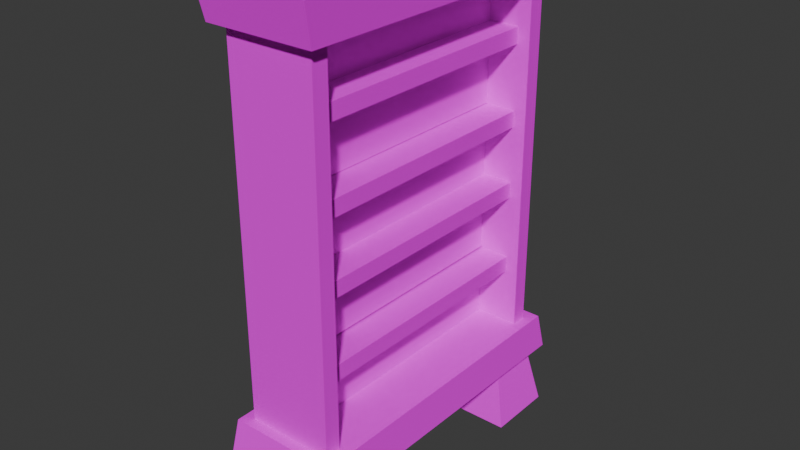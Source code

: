 # Source: bookshelf.blend  (saved by Blender 5.1.30; exported with 4.5.12 LTS)
import bpy
from mathutils import Matrix  # noqa: F401  (used for matrix-valued properties, if any)

bpy.ops.wm.read_factory_settings(use_empty=True)
scene = bpy.context.scene
scene.name = 'Scene'

# ---- collections
col_collection = bpy.data.collections.new('Collection'); scene.collection.children.link(col_collection)

# ---- images (referenced by path relative to the original .blend; pixels are not part of the script)
import os
ASSET_DIR = os.environ.get("B2B_ASSET_DIR", "")  # directory of the original .blend (textures are referenced by path, not embedded)
HERE = os.path.dirname(os.path.abspath(__file__))  # packed textures are extracted next to this script under _unpacked/

def load_image(name, relpath, width, height, colorspace="sRGB"):
    """Load a texture the original file referenced (path relative to the .blend, or extracted next to this script)."""
    p = next((c for c in (os.path.join(HERE, relpath), os.path.join(ASSET_DIR, relpath)) if relpath and os.path.exists(c)), "")
    if p:
        img = bpy.data.images.load(p, check_existing=True)
        img.name = name
    else:  # same state as the original file: an image datablock whose file is absent (Cycles renders it pink)
        img = bpy.data.images.new(name, width, height)
        img.source = "FILE"
        img.filepath = "//" + (relpath or name)
    img.colorspace_settings.name = colorspace
    return img
img_bark_01_color_1k_png = load_image('bark_01_color_1k.png', 'bark_01_color_1k.png', 1024, 1024, 'sRGB')
img_bookshelf_jpg = load_image('bookshelf.jpg', 'bookshelf.jpg', 1024, 1024, 'sRGB')
img_bookshelf_jpg_001 = load_image('bookshelf.jpg.001', 'bookshelf.jpg', 1024, 1024, 'sRGB')
img_bookshelf_jpg_002 = load_image('bookshelf.jpg.002', 'bookshelf.jpg', 1024, 1024, 'sRGB')
img_bookshelf_jpg_003 = load_image('bookshelf.jpg.003', 'bookshelf.jpg', 1024, 1024, 'sRGB')
img_bookshelf_jpg_004 = load_image('bookshelf.jpg.004', 'bookshelf.jpg', 1024, 1024, 'sRGB')

# ---- materials (node trees are filled in below, after node groups)
mat_material_001 = bpy.data.materials.new('Material.001')
mat_material_002 = bpy.data.materials.new('Material.002')
mat_material_003 = bpy.data.materials.new('Material.003')
mat_material_004 = bpy.data.materials.new('Material.004')
mat_material_005 = bpy.data.materials.new('Material.005')
mat_material_006 = bpy.data.materials.new('Material.006')

# ---- material node trees
mat_material_001.use_nodes = True; mat_material_001.node_tree.nodes.clear()
_N = mat_material_001.node_tree.nodes; _L = mat_material_001.node_tree.links
n0 = _N.new('ShaderNodeBsdfPrincipled'); n0.name = 'Principled BSDF'; n0.location = (-200, 100)
n0.inputs[2].default_value = 1.0
n0.inputs[3].default_value = 1.0
n1 = _N.new('ShaderNodeOutputMaterial'); n1.name = 'Material Output'; n1.location = (200, 100)
n2 = _N.new('ShaderNodeTexImage'); n2.name = 'Image Texture'; n2.location = (-490, 80)
n2.image = img_bark_01_color_1k_png
_L.new(n0.outputs[0], n1.inputs[0])
_L.new(n2.outputs[0], n0.inputs[0])
n1.is_active_output = True
mat_material_002.use_nodes = True; mat_material_002.node_tree.nodes.clear()
_N = mat_material_002.node_tree.nodes; _L = mat_material_002.node_tree.links
n0 = _N.new('ShaderNodeBsdfPrincipled'); n0.name = 'Principled BSDF'; n0.location = (-200, 100)
n0.inputs[2].default_value = 1.0
n0.inputs[3].default_value = 1.0
n1 = _N.new('ShaderNodeOutputMaterial'); n1.name = 'Material Output'; n1.location = (200, 100)
n2 = _N.new('ShaderNodeTexImage'); n2.name = 'Image Texture'; n2.location = (-490, 80)
n2.image = img_bookshelf_jpg
_L.new(n0.outputs[0], n1.inputs[0])
_L.new(n2.outputs[0], n0.inputs[0])
n1.is_active_output = True
mat_material_003.use_nodes = True; mat_material_003.node_tree.nodes.clear()
_N = mat_material_003.node_tree.nodes; _L = mat_material_003.node_tree.links
n0 = _N.new('ShaderNodeBsdfPrincipled'); n0.name = 'Principled BSDF'; n0.location = (-200, 100)
n0.inputs[2].default_value = 1.0
n0.inputs[3].default_value = 1.1
n1 = _N.new('ShaderNodeOutputMaterial'); n1.name = 'Material Output'; n1.location = (200, 100)
n2 = _N.new('ShaderNodeTexImage'); n2.name = 'Image Texture'; n2.location = (-490, 80)
n2.image = img_bookshelf_jpg_001
_L.new(n0.outputs[0], n1.inputs[0])
_L.new(n2.outputs[0], n0.inputs[0])
n1.is_active_output = True
mat_material_004.use_nodes = True; mat_material_004.node_tree.nodes.clear()
_N = mat_material_004.node_tree.nodes; _L = mat_material_004.node_tree.links
n0 = _N.new('ShaderNodeBsdfPrincipled'); n0.name = 'Principled BSDF'; n0.location = (-200, 100)
n0.inputs[2].default_value = 1.0
n0.inputs[3].default_value = 1.0
n1 = _N.new('ShaderNodeOutputMaterial'); n1.name = 'Material Output'; n1.location = (200, 100)
n2 = _N.new('ShaderNodeTexImage'); n2.name = 'Image Texture'; n2.location = (-490, 80)
n2.image = img_bookshelf_jpg_002
_L.new(n0.outputs[0], n1.inputs[0])
_L.new(n2.outputs[0], n0.inputs[0])
n1.is_active_output = True
mat_material_005.use_nodes = True; mat_material_005.node_tree.nodes.clear()
_N = mat_material_005.node_tree.nodes; _L = mat_material_005.node_tree.links
n0 = _N.new('ShaderNodeBsdfPrincipled'); n0.name = 'Principled BSDF'; n0.location = (-200, 100)
n0.inputs[2].default_value = 1.0
n0.inputs[3].default_value = 1.0
n1 = _N.new('ShaderNodeOutputMaterial'); n1.name = 'Material Output'; n1.location = (200, 100)
n2 = _N.new('ShaderNodeTexImage'); n2.name = 'Image Texture'; n2.location = (-490, 80)
n2.image = img_bookshelf_jpg_003
_L.new(n0.outputs[0], n1.inputs[0])
_L.new(n2.outputs[0], n0.inputs[0])
n1.is_active_output = True
mat_material_006.use_nodes = True; mat_material_006.node_tree.nodes.clear()
_N = mat_material_006.node_tree.nodes; _L = mat_material_006.node_tree.links
n0 = _N.new('ShaderNodeBsdfPrincipled'); n0.name = 'Principled BSDF'; n0.location = (-200, 100)
n0.inputs[2].default_value = 1.0
n0.inputs[3].default_value = 1.0
n1 = _N.new('ShaderNodeOutputMaterial'); n1.name = 'Material Output'; n1.location = (200, 100)
n2 = _N.new('ShaderNodeTexImage'); n2.name = 'Image Texture'; n2.location = (-490, 80)
n2.image = img_bookshelf_jpg_004
_L.new(n0.outputs[0], n1.inputs[0])
_L.new(n2.outputs[0], n0.inputs[0])
n1.is_active_output = True

# ---- world
world_world = bpy.data.worlds.new('World'); scene.world = world_world
world_world.use_nodes = True; world_world.node_tree.nodes.clear()
_N = world_world.node_tree.nodes; _L = world_world.node_tree.links
n0 = _N.new('ShaderNodeOutputWorld'); n0.name = 'World Output'; n0.location = (200, 100)
n1 = _N.new('ShaderNodeBackground'); n1.name = 'Background'; n1.location = (-200, 100)
n1.inputs[0].default_value = (0.05088, 0.05088, 0.05088, 1.0)
_L.new(n1.outputs[0], n0.inputs[0])
n0.is_active_output = True
world_world.color = (0.05088, 0.05088, 0.05088)
world_world.sun_shadow_jitter_overblur = 0.0

# ---- meshes
me_cube_001 = bpy.data.meshes.new('Cube.001')
me_cube_001.from_pydata([(-0.9792, -0.9791, -0.8254), (-0.9318, -0.9319, 1.133), (-0.9792, 0.9791, -0.8254), (-0.9318, 0.9317, 1.133), (0.979, -0.9791, -0.8254), (0.9318, -0.9319, 1.133), (0.979, 0.9791, -0.8254), (0.9318, 0.9317, 1.133), (-0.9792, -0.9103, -0.8254), (-0.9318, -0.8665, 1.133), (0.979, -0.9103, -0.8254), (0.9318, -0.8665, 1.133), (-0.9318, 0.8625, 1.133), (0.979, 0.9063, -0.8254), (-0.9792, 0.9063, -0.8254), (0.9318, 0.8625, 1.133), (-0.9792, -0.6079, -0.8254), (0.9318, -0.5787, 1.133), (-0.9318, -0.5787, 1.133), (0.979, -0.6079, -0.8254), (-0.9318, 0.565, 1.133), (0.979, 0.5937, -0.8254), (-0.9792, 0.5937, -0.8254), (0.9318, 0.565, 1.133), (0.7322, 0.9791, -0.8254), (0.6969, 0.9317, 1.133), (0.7322, -0.9791, -0.8254), (0.6969, -0.9319, 1.133), (0.7351, -0.9139, -0.8331), (0.7354, 0.9103, -0.834), (0.7365, -0.6115, -0.837), (0.7365, 0.5973, -0.837), (-0.7201, 0.9791, -0.8254), (-0.6853, -0.9319, 1.133), (-0.723, -0.9139, -0.8331), (-0.7233, 0.9103, -0.834), (-0.7248, -0.6119, -0.8381), (-0.7248, 0.5976, -0.8381), (-0.6853, 0.9317, 1.133), (-0.7201, -0.9791, -0.8254)], [], [(14, 12, 3, 2), (24, 25, 7, 6), (10, 11, 5, 4), (39, 33, 1, 0), (28, 10, 4, 26), (30, 19, 10, 28), (19, 17, 11, 10), (0, 1, 9, 8), (6, 7, 15, 13), (24, 6, 13, 29), (22, 20, 12, 14), (8, 9, 18, 16), (21, 23, 17, 19), (31, 21, 19, 30), (29, 13, 21, 31), (13, 15, 23, 21), (16, 18, 20, 22), (37, 31, 30, 36), (32, 24, 29, 35), (34, 28, 26, 39), (4, 5, 27, 26), (32, 38, 25, 24), (2, 3, 38, 32), (8, 34, 39, 0), (16, 36, 34, 8), (2, 32, 35, 14), (22, 37, 36, 16), (14, 35, 37, 22), (26, 27, 33, 39), (9, 1, 33, 27, 5, 11, 17, 23, 15, 7, 25, 38, 3, 12, 20, 18)])
_uv = me_cube_001.uv_layers.new(name='UVMap')
_uv.uv.foreach_set('vector', [0.9613, 0.203, 0.939, 1.197, 0.9741, 1.197, 0.9982, 0.203, 0.8703, 0.203, 0.8524, 1.197, 0.9716, 1.197, 0.9955, 0.203, 0.03954, 0.203, 0.06179, 1.197, 0.02857, 1.197, 0.004639, 0.203, 0.1334, 0.203, 0.1511, 1.197, 0.02599, 1.197, 0.001969, 0.203, 0.8717, 0.03773, 0.9955, 0.03954, 0.9955, 0.004639, 0.8703, 0.004639, 0.8725, 0.1911, 0.9955, 0.1929, 0.9955, 0.03954, 0.8717, 0.03773, 0.1929, 0.203, 0.2078, 1.197, 0.06179, 1.197, 0.03954, 0.203, 0.004639, 0.203, 0.02857, 1.197, 0.06179, 1.197, 0.03954, 0.203, 0.9982, 0.203, 0.9741, 1.197, 0.939, 1.197, 0.9613, 0.203, 0.8703, 0.9982, 0.9955, 0.9982, 0.9955, 0.9613, 0.8719, 0.9633, 0.8027, 0.203, 0.7881, 1.197, 0.939, 1.197, 0.9613, 0.203, 0.03954, 0.203, 0.06179, 1.197, 0.2078, 1.197, 0.1929, 0.203, 0.8027, 0.203, 0.7881, 1.197, 0.2078, 1.197, 0.1929, 0.203, 0.8725, 0.8045, 0.9955, 0.8027, 0.9955, 0.1929, 0.8725, 0.1911, 0.8719, 0.9633, 0.9955, 0.9613, 0.9955, 0.8027, 0.8725, 0.8045, 0.9613, 0.203, 0.939, 1.197, 0.7881, 1.197, 0.8027, 0.203, 0.1929, 0.203, 0.2078, 1.197, 0.7881, 1.197, 0.8027, 0.203, 0.131, 0.8046, 0.8725, 0.8045, 0.8725, 0.1911, 0.131, 0.191, 0.1334, 0.9982, 0.8703, 0.9982, 0.8719, 0.9633, 0.1318, 0.9633, 0.132, 0.03773, 0.8717, 0.03773, 0.8703, 0.004639, 0.1334, 0.004639, 0.9955, 0.203, 0.9716, 1.197, 0.8524, 1.197, 0.8703, 0.203, 0.1334, 0.203, 0.1511, 1.197, 0.8524, 1.197, 0.8703, 0.203, 0.001969, 0.203, 0.02599, 1.197, 0.1511, 1.197, 0.1334, 0.203, 0.001969, 0.03954, 0.132, 0.03773, 0.1334, 0.004639, 0.001969, 0.004639, 0.001969, 0.1929, 0.131, 0.191, 0.132, 0.03773, 0.001969, 0.03954, 0.001969, 0.9982, 0.1334, 0.9982, 0.1318, 0.9633, 0.001969, 0.9613, 0.001969, 0.8027, 0.131, 0.8046, 0.131, 0.191, 0.001969, 0.1929, 0.001969, 0.9613, 0.1318, 0.9633, 0.131, 0.8046, 0.001969, 0.8027, 0.8703, 0.203, 0.8524, 1.197, 0.1511, 1.197, 0.1334, 0.203, 0.02599, 0.06179, 0.02599, 0.02857, 0.1511, 0.02857, 0.8524, 0.02857, 0.9716, 0.02857, 0.9716, 0.06179, 0.9716, 0.2078, 0.9716, 0.7881, 0.9716, 0.939, 0.9716, 0.9741, 0.8524, 0.9741, 0.1511, 0.9741, 0.02599, 0.9741, 0.02599, 0.939, 0.02599, 0.7881, 0.02599, 0.2078])
me_cube_001.materials.append(mat_material_001)
me_cube_001.update()
me_cube_002 = bpy.data.meshes.new('Cube.002')
me_cube_002.from_pydata([(0.6586, -0.9178, -0.3844), (0.6041, 0.8927, -0.6897), (0.6586, -0.6436, -0.3844), (0.6041, 0.634, -0.6897), (-0.6587, -0.9178, -0.3844), (-0.598, 0.8927, -0.6897), (-0.6587, -0.6436, -0.3844), (-0.598, 0.634, -0.6897), (0.8524, 0.9679, -4.032), (0.851, 0.6172, -4.027), (1.017, -0.5446, -4.097), (1.014, -0.9517, -4.087), (-0.9364, -0.9514, -4.08), (-0.7769, 0.9676, -4.029), (-0.9391, -0.5451, -4.09), (-0.7756, 0.6174, -4.023), (0.8524, 0.9679, -4.032), (0.851, 0.6172, -4.027), (1.017, -0.5446, -4.097), (1.014, -0.9517, -4.087), (-0.9364, -0.9514, -4.08), (-0.7769, 0.9676, -4.029), (-0.9391, -0.5451, -4.09), (-0.7756, 0.6174, -4.023)], [], [(6, 2, 10, 14), (7, 5, 13, 15), (14, 10, 18, 22), (12, 14, 22, 20), (0, 4, 12, 11), (3, 7, 15, 9), (2, 0, 11, 10), (4, 6, 14, 12), (5, 1, 8, 13), (1, 3, 9, 8), (21, 16, 17, 23), (22, 18, 19, 20), (11, 12, 20, 19), (8, 9, 17, 16), (15, 13, 21, 23), (9, 15, 23, 17), (13, 8, 16, 21), (10, 11, 19, 18), (3, 1, 5, 7), (0, 2, 6, 4)])
_uv = me_cube_002.uv_layers.new(name='UVMap')
_uv.uv.foreach_set('vector', [0.3152, 1.205, 0.6701, 1.205, 0.7665, 0.205, 0.2397, 0.2068, 0.6673, 1.123, 0.737, 1.123, 0.7571, 0.2234, 0.6628, 0.2249, 0.2397, 0.3497, 0.7665, 0.3498, 0.7665, 0.3498, 0.2397, 0.3497, 0.2404, 0.2403, 0.2397, 0.3497, 0.2397, 0.3497, 0.2404, 0.2403, 0.6701, 1.205, 0.3152, 1.205, 0.2404, 0.2097, 0.7658, 0.2078, 0.6554, 1.123, 0.3316, 1.123, 0.2838, 0.2249, 0.7219, 0.2239, 0.3232, 1.205, 0.2493, 1.205, 0.2402, 0.2078, 0.3498, 0.205, 0.2493, 1.205, 0.3232, 1.205, 0.3497, 0.2068, 0.2403, 0.2097, 0.3316, 1.123, 0.6554, 1.123, 0.7223, 0.2224, 0.2834, 0.2234, 0.737, 1.123, 0.6673, 1.123, 0.6628, 0.2239, 0.7572, 0.2224, 0.2834, 0.7571, 0.7223, 0.7572, 0.7219, 0.6628, 0.2838, 0.6628, 0.2397, 0.3497, 0.7665, 0.3498, 0.7658, 0.2402, 0.2404, 0.2403, 0.7658, 0.2402, 0.2404, 0.2403, 0.2404, 0.2403, 0.7658, 0.2402, 0.7223, 0.7572, 0.7219, 0.6628, 0.7219, 0.6628, 0.7223, 0.7572, 0.2838, 0.6628, 0.2834, 0.7571, 0.2834, 0.7571, 0.2838, 0.6628, 0.7219, 0.6628, 0.2838, 0.6628, 0.2838, 0.6628, 0.7219, 0.6628, 0.2834, 0.7571, 0.7223, 0.7572, 0.7223, 0.7572, 0.2834, 0.7571, 0.7665, 0.3498, 0.7658, 0.2402, 0.7658, 0.2402, 0.7665, 0.3498, 0.6554, 0.6673, 0.6554, 0.737, 0.3316, 0.737, 0.3316, 0.6673, 0.6701, 0.2493, 0.6701, 0.3232, 0.3152, 0.3232, 0.3152, 0.2493])
me_cube_002.materials.append(mat_material_001)
me_cube_002.update()
me_cube_003 = bpy.data.meshes.new('Cube.003')
me_cube_003.from_pydata([(-1.0, -1.0, -1.0), (-1.0, -1.0, 1.0), (-1.0, 1.0, -1.0), (-1.0, 1.0, 1.0), (1.0, -1.0, -1.0), (1.0, -1.0, 1.0), (1.0, 1.0, -1.0), (1.0, 1.0, 1.0)], [], [(0, 1, 3, 2), (2, 3, 7, 6), (6, 7, 5, 4), (4, 5, 1, 0), (2, 6, 4, 0), (7, 3, 1, 5)])
_uv = me_cube_003.uv_layers.new(name='UVMap')
_uv.uv.foreach_set('vector', [0.0, 0.0, 0.0, 1.0, 1.0, 1.0, 1.0, 0.0, 0.0, 0.0, 0.0, 1.0, 1.0, 1.0, 1.0, 0.0, 1.0, 0.0, 1.0, 1.0, 0.0, 1.0, 0.0, 0.0, 1.0, 0.0, 1.0, 1.0, 0.0, 1.0, 0.0, 0.0, 0.0, 1.0, 1.0, 1.0, 1.0, 0.0, 0.0, 0.0, 1.0, 1.0, 0.0, 1.0, 0.0, 0.0, 1.0, 0.0])
me_cube_003.materials.append(mat_material_001)
me_cube_003.update()
me_cube_004 = bpy.data.meshes.new('Cube.004')
me_cube_004.from_pydata([(-1.0, -1.0, -1.0), (-1.0, -1.0, 1.0), (-1.0, 1.0, -1.0), (-1.0, 1.0, 1.0), (1.0, -1.0, -1.0), (1.0, -1.0, 1.0), (1.0, 1.0, -1.0), (1.0, 1.0, 1.0)], [], [(0, 1, 3, 2), (2, 3, 7, 6), (6, 7, 5, 4), (4, 5, 1, 0), (2, 6, 4, 0), (7, 3, 1, 5)])
_uv = me_cube_004.uv_layers.new(name='UVMap')
_uv.uv.foreach_set('vector', [0.0, 0.0, 0.0, 1.0, 1.0, 1.0, 1.0, 0.0, 0.0, 0.0, 0.0, 1.0, 1.0, 1.0, 1.0, 0.0, 1.0, 0.0, 1.0, 1.0, 0.0, 1.0, 0.0, 0.0, 1.0, 0.0, 1.0, 1.0, 0.0, 1.0, 0.0, 0.0, 0.0, 1.0, 1.0, 1.0, 1.0, 0.0, 0.0, 0.0, 1.0, 1.0, 0.0, 1.0, 0.0, 0.0, 1.0, 0.0])
me_cube_004.materials.append(mat_material_001)
me_cube_004.update()
me_cube_005 = bpy.data.meshes.new('Cube.005')
me_cube_005.from_pydata([(-1.0, -1.0, -1.0), (-1.0, -1.0, 1.0), (-1.0, 1.0, -1.0), (-1.0, 1.0, 1.0), (1.0, -1.0, -1.0), (1.0, -1.0, 1.0), (1.0, 1.0, -1.0), (1.0, 1.0, 1.0)], [], [(0, 1, 3, 2), (2, 3, 7, 6), (6, 7, 5, 4), (4, 5, 1, 0), (2, 6, 4, 0), (7, 3, 1, 5)])
_uv = me_cube_005.uv_layers.new(name='UVMap')
_uv.uv.foreach_set('vector', [0.0, 0.0, 0.0, 1.0, 1.0, 1.0, 1.0, 0.0, 0.0, 0.0, 0.0, 1.0, 1.0, 1.0, 1.0, 0.0, 1.0, 0.0, 1.0, 1.0, 0.0, 1.0, 0.0, 0.0, 1.0, 0.0, 1.0, 1.0, 0.0, 1.0, 0.0, 0.0, 0.0, 1.0, 1.0, 1.0, 1.0, 0.0, 0.0, 0.0, 1.0, 1.0, 0.0, 1.0, 0.0, 0.0, 1.0, 0.0])
me_cube_005.materials.append(mat_material_001)
me_cube_005.update()
me_cube_006 = bpy.data.meshes.new('Cube.006')
me_cube_006.from_pydata([(-1.0, -1.0, -1.0), (-1.0, -1.0, 1.0), (-1.0, 1.0, -1.0), (-1.0, 1.0, 1.0), (1.0, -1.0, -1.0), (1.0, -1.0, 1.0), (1.0, 1.0, -1.0), (1.0, 1.0, 1.0)], [], [(0, 1, 3, 2), (2, 3, 7, 6), (6, 7, 5, 4), (4, 5, 1, 0), (2, 6, 4, 0), (7, 3, 1, 5)])
_uv = me_cube_006.uv_layers.new(name='UVMap')
_uv.uv.foreach_set('vector', [0.0, 0.0, 0.0, 1.0, 1.0, 1.0, 1.0, 0.0, 0.0, 0.0, 0.0, 1.0, 1.0, 1.0, 1.0, 0.0, 1.0, 0.0, 1.0, 1.0, 0.0, 1.0, 0.0, 0.0, 1.0, 0.0, 1.0, 1.0, 0.0, 1.0, 0.0, 0.0, 0.0, 1.0, 1.0, 1.0, 1.0, 0.0, 0.0, 0.0, 1.0, 1.0, 0.0, 1.0, 0.0, 0.0, 1.0, 0.0])
me_cube_006.materials.append(mat_material_001)
me_cube_006.update()
me_cube_007 = bpy.data.meshes.new('Cube.007')
me_cube_007.from_pydata([(-1.0, -1.0, -1.0), (-1.0, -1.0, 1.0), (-1.0, 1.0, -1.0), (-1.0, 1.0, 1.0), (1.0, -1.0, -1.0), (1.0, -1.0, 1.0), (1.0, 1.0, -1.0), (1.0, 1.0, 1.0)], [], [(0, 1, 3, 2), (2, 3, 7, 6), (6, 7, 5, 4), (4, 5, 1, 0), (2, 6, 4, 0), (7, 3, 1, 5)])
_uv = me_cube_007.uv_layers.new(name='UVMap')
_uv.uv.foreach_set('vector', [0.0, 0.0, 0.0, 1.0, 1.0, 1.0, 1.0, 0.0, 0.0, 0.0, 0.0, 1.0, 1.0, 1.0, 1.0, 0.0, 1.0, 0.0, 1.0, 1.0, 0.0, 1.0, 0.0, 0.0, 1.0, 0.0, 1.0, 1.0, 0.0, 1.0, 0.0, 0.0, 0.0, 1.0, 1.0, 1.0, 1.0, 0.0, 0.0, 0.0, 1.0, 1.0, 0.0, 1.0, 0.0, 0.0, 1.0, 0.0])
me_cube_007.materials.append(mat_material_001)
me_cube_007.update()
me_cube_008 = bpy.data.meshes.new('Cube.008')
me_cube_008.from_pydata([(-1.0, -1.0, -1.0), (-1.0, -1.0, 1.0), (-1.0, 1.0, -1.0), (-1.0, 1.0, 1.0), (1.0, -1.0, -1.0), (1.0, -1.0, 1.0), (1.0, 1.0, -1.0), (1.0, 1.0, 1.0)], [], [(0, 1, 3, 2), (2, 3, 7, 6), (6, 7, 5, 4), (4, 5, 1, 0), (2, 6, 4, 0), (7, 3, 1, 5)])
_uv = me_cube_008.uv_layers.new(name='UVMap')
_uv.uv.foreach_set('vector', [0.0, 0.0, 0.0, 1.0, 1.0, 1.0, 1.0, 0.0, 0.0, 0.0, 0.0, 1.0, 1.0, 1.0, 1.0, 0.0, 1.0, 0.0, 1.0, 1.0, 0.0, 1.0, 0.0, 0.0, 1.0, 0.0, 1.0, 1.0, 0.0, 1.0, 0.0, 0.0, 0.0, 1.0, 1.0, 1.0, 1.0, 0.0, 0.0, 0.0, 1.0, 1.0, 0.0, 1.0, 0.0, 0.0, 1.0, 0.0])
me_cube_008.materials.append(mat_material_001)
me_cube_008.update()
me_cube_009 = bpy.data.meshes.new('Cube.009')
me_cube_009.from_pydata([(-0.9792, -0.9791, -0.8254), (-0.9318, -0.9319, 1.133), (-0.9792, 0.9791, -0.8254), (-0.9318, 0.9317, 1.133), (0.979, -0.9791, -0.8254), (0.9318, -0.9319, 1.133), (0.979, 0.9791, -0.8254), (0.9318, 0.9317, 1.133), (-0.9792, -0.9103, -0.8254), (-0.9318, -0.8665, 1.133), (0.979, -0.9103, -0.8254), (0.9318, -0.8665, 1.133), (-0.9318, 0.8625, 1.133), (0.979, 0.9063, -0.8254), (-0.9792, 0.9063, -0.8254), (0.9318, 0.8625, 1.133), (-0.9792, -0.6079, -0.8254), (0.9318, -0.5787, 1.133), (-0.9318, -0.5787, 1.133), (0.979, -0.6079, -0.8254), (-0.9318, 0.565, 1.133), (0.979, 0.5937, -0.8254), (-0.9792, 0.5937, -0.8254), (0.9318, 0.565, 1.133), (0.7322, 0.9791, -0.8254), (0.6969, 0.9317, 1.133), (0.7322, -0.9791, -0.8254), (0.6969, -0.9319, 1.133), (0.7351, -0.9139, -0.8331), (0.7354, 0.9103, -0.834), (0.7365, -0.6115, -0.837), (0.7365, 0.5973, -0.837), (-0.7201, 0.9791, -0.8254), (-0.6853, -0.9319, 1.133), (-0.723, -0.9139, -0.8331), (-0.7233, 0.9103, -0.834), (-0.7248, -0.6119, -0.8381), (-0.7248, 0.5976, -0.8381), (-0.6853, 0.9317, 1.133), (-0.7201, -0.9791, -0.8254)], [], [(14, 12, 3, 2), (24, 25, 7, 6), (10, 11, 5, 4), (39, 33, 1, 0), (28, 10, 4, 26), (30, 19, 10, 28), (19, 17, 11, 10), (0, 1, 9, 8), (6, 7, 15, 13), (24, 6, 13, 29), (22, 20, 12, 14), (8, 9, 18, 16), (21, 23, 17, 19), (31, 21, 19, 30), (29, 13, 21, 31), (13, 15, 23, 21), (16, 18, 20, 22), (37, 31, 30, 36), (32, 24, 29, 35), (34, 28, 26, 39), (4, 5, 27, 26), (32, 38, 25, 24), (2, 3, 38, 32), (8, 34, 39, 0), (16, 36, 34, 8), (2, 32, 35, 14), (22, 37, 36, 16), (14, 35, 37, 22), (26, 27, 33, 39), (9, 1, 33, 27, 5, 11, 17, 23, 15, 7, 25, 38, 3, 12, 20, 18), (28, 34, 36, 30), (31, 37, 35, 29)])
_uv = me_cube_009.uv_layers.new(name='UVMap')
_uv.uv.foreach_set('vector', [0.9613, 0.2219, 0.9391, 1.215, 0.9742, 1.215, 0.9982, 0.2219, 0.8702, 0.2219, 0.8523, 1.215, 0.9715, 1.215, 0.9954, 0.2219, 0.0396, 0.2219, 0.06184, 1.215, 0.02862, 1.215, 0.004692, 0.2219, 0.1333, 0.2219, 0.151, 1.215, 0.02588, 1.215, 0.001857, 0.2219, 0.8716, 0.03778, 0.9954, 0.0396, 0.9954, 0.004692, 0.8702, 0.004692, 0.8724, 0.1912, 0.9954, 0.193, 0.9954, 0.0396, 0.8716, 0.03778, 0.193, 0.2219, 0.2078, 1.215, 0.06184, 1.215, 0.0396, 0.2219, 0.004692, 0.2219, 0.02862, 1.215, 0.06184, 1.215, 0.0396, 0.2219, 0.9982, 0.2219, 0.9742, 1.215, 0.9391, 1.215, 0.9613, 0.2219, 0.8702, 0.9982, 0.9954, 0.9982, 0.9954, 0.9613, 0.8718, 0.9634, 0.8027, 0.2219, 0.7881, 1.215, 0.9391, 1.215, 0.9613, 0.2219, 0.0396, 0.2219, 0.06184, 1.215, 0.2078, 1.215, 0.193, 0.2219, 0.8027, 0.2219, 0.7881, 1.215, 0.2078, 1.215, 0.193, 0.2219, 0.8724, 0.8045, 0.9954, 0.8027, 0.9954, 0.193, 0.8724, 0.1912, 0.8718, 0.9634, 0.9954, 0.9613, 0.9954, 0.8027, 0.8724, 0.8045, 0.9613, 0.2219, 0.9391, 1.215, 0.7881, 1.215, 0.8027, 0.2219, 0.193, 0.2219, 0.2078, 1.215, 0.7881, 1.215, 0.8027, 0.2219, 0.1309, 0.8047, 0.8724, 0.8045, 0.8724, 0.1912, 0.1309, 0.191, 0.1333, 0.9982, 0.8702, 0.9982, 0.8718, 0.9634, 0.1317, 0.9634, 0.1319, 0.03778, 0.8716, 0.03778, 0.8702, 0.004692, 0.1333, 0.004692, 0.9954, 0.2219, 0.9715, 1.215, 0.8523, 1.215, 0.8702, 0.2219, 0.1333, 0.2219, 0.151, 1.215, 0.8523, 1.215, 0.8702, 0.2219, 0.001857, 0.2219, 0.02588, 1.215, 0.151, 1.215, 0.1333, 0.2219, 0.001857, 0.0396, 0.1319, 0.03778, 0.1333, 0.004692, 0.001857, 0.004692, 0.001857, 0.193, 0.1309, 0.191, 0.1319, 0.03778, 0.001857, 0.0396, 0.001857, 0.9982, 0.1333, 0.9982, 0.1317, 0.9634, 0.001857, 0.9613, 0.001857, 0.8027, 0.1309, 0.8047, 0.1309, 0.191, 0.001857, 0.193, 0.001857, 0.9613, 0.1317, 0.9634, 0.1309, 0.8047, 0.001857, 0.8027, 0.8702, 0.2219, 0.8523, 1.215, 0.151, 1.215, 0.1333, 0.2219, 0.02588, 0.06184, 0.02588, 0.02862, 0.151, 0.02862, 0.8523, 0.02862, 0.9715, 0.02862, 0.9715, 0.06184, 0.9715, 0.2078, 0.9715, 0.7881, 0.9715, 0.9391, 0.9715, 0.9742, 0.8523, 0.9742, 0.151, 0.9742, 0.02588, 0.9742, 0.02588, 0.9391, 0.02588, 0.7881, 0.02588, 0.2078, 0.8716, 0.03778, 0.1319, 0.03778, 0.1309, 0.191, 0.8724, 0.1912, 0.8724, 0.8045, 0.1309, 0.8047, 0.1317, 0.9634, 0.8718, 0.9634])
me_cube_009.materials.append(mat_material_001)
me_cube_009.update()
me_plane = bpy.data.meshes.new('Plane')
me_plane.from_pydata([(-1.0, -1.0, 0.0), (1.0, -1.0, 0.0), (-1.0, 1.0, 0.0), (1.0, 1.0, 0.0)], [], [(0, 1, 3, 2)])
_uv = me_plane.uv_layers.new(name='UVMap')
_uv.uv.foreach_set('vector', [0.5317, -0.002584, 0.5344, 0.9974, 0.002026, 1.003, -0.0007329, 0.002597])
me_plane.materials.append(mat_material_002)
me_plane.update()
me_plane_001 = bpy.data.meshes.new('Plane.001')
me_plane_001.from_pydata([(-1.0, -1.0, 0.0), (1.0, -1.0, 0.0), (-1.0, 1.0, 0.0), (1.0, 1.0, 0.0)], [], [(0, 1, 3, 2)])
_uv = me_plane_001.uv_layers.new(name='UVMap')
_uv.uv.foreach_set('vector', [0.6585, -0.002584, 0.6613, 0.9974, 0.1289, 1.003, 0.1261, 0.002597])
me_plane_001.materials.append(mat_material_003)
me_plane_001.update()
me_plane_002 = bpy.data.meshes.new('Plane.002')
me_plane_002.from_pydata([(-1.0, -1.0, 0.0), (1.0, -1.0, 0.0), (-1.0, 1.0, 0.0), (1.0, 1.0, 0.0)], [], [(0, 1, 3, 2)])
_uv = me_plane_002.uv_layers.new(name='UVMap')
_uv.uv.foreach_set('vector', [0.998, -0.002584, 1.001, 0.9974, 0.4683, 1.003, 0.4656, 0.002597])
me_plane_002.materials.append(mat_material_004)
me_plane_002.update()
me_plane_003 = bpy.data.meshes.new('Plane.003')
me_plane_003.from_pydata([(-1.0, -1.0, 0.0), (1.0, -1.0, 0.0), (-1.0, 1.0, 0.0), (1.0, 1.0, 0.0)], [], [(0, 1, 3, 2)])
_uv = me_plane_003.uv_layers.new(name='UVMap')
_uv.uv.foreach_set('vector', [0.7648, -0.002584, 0.7676, 0.9974, 0.2352, 1.003, 0.2324, 0.002597])
me_plane_003.materials.append(mat_material_005)
me_plane_003.update()
me_plane_004 = bpy.data.meshes.new('Plane.004')
me_plane_004.from_pydata([(-1.0, -1.0, 0.0), (1.0, -1.0, 0.0), (-1.0, 1.0, 0.0), (1.0, 1.0, 0.0)], [], [(0, 1, 3, 2)])
_uv = me_plane_004.uv_layers.new(name='UVMap')
_uv.uv.foreach_set('vector', [1.235, -0.002584, 1.237, 0.9974, 0.7049, 1.003, 0.7021, 0.002597])
me_plane_004.materials.append(mat_material_006)
me_plane_004.update()

# ---- objects
ob_cube = bpy.data.objects.new('Cube', me_cube_001)
ob_nogi = bpy.data.objects.new('nogi', me_cube_002)
ob_cube_001 = bpy.data.objects.new('Cube.001', me_cube_003)
ob_cube_002 = bpy.data.objects.new('Cube.002', me_cube_004)
ob_cube_003 = bpy.data.objects.new('Cube.003', me_cube_005)
ob_cube_004 = bpy.data.objects.new('Cube.004', me_cube_006)
ob_cube_005 = bpy.data.objects.new('Cube.005', me_cube_007)
ob_cube_006 = bpy.data.objects.new('Cube.006', me_cube_008)
ob_cube_007 = bpy.data.objects.new('Cube.007', me_cube_009)
ob_plane = bpy.data.objects.new('Plane', me_plane)
ob_plane_001 = bpy.data.objects.new('Plane.001', me_plane_001)
ob_plane_002 = bpy.data.objects.new('Plane.002', me_plane_002)
ob_plane_003 = bpy.data.objects.new('Plane.003', me_plane_003)
ob_plane_004 = bpy.data.objects.new('Plane.004', me_plane_004)

# ---- transforms, parenting, visibility, modifiers, constraints
ob_cube.location = (0.0, 0.0, 0.7061)
ob_cube.scale = (0.482, -1.408, 0.1601)
ob_nogi.location = (0.0, 0.0, 0.7061)
ob_nogi.scale = (0.482, -1.408, 0.1601)
ob_cube_001.location = (0.0, 1.141, 2.396)
ob_cube_001.scale = (0.3629, -0.06735, 1.595)
ob_cube_002.location = (0.0, -1.16, 2.396)
ob_cube_002.scale = (0.3629, -0.06735, 1.595)
ob_cube_003.location = (-0.04518, 0.003718, 1.43)
ob_cube_003.rotation_euler = (-1.571, -0.0, 0.0)
ob_cube_003.scale = (0.3028, -0.06735, 1.138)
ob_cube_004.location = (-0.04518, 0.003718, 2.103)
ob_cube_004.rotation_euler = (-1.571, -0.0, 0.0)
ob_cube_004.scale = (0.3028, -0.06735, 1.138)
ob_cube_005.location = (-0.04518, 0.003718, 2.709)
ob_cube_005.rotation_euler = (-1.571, -0.0, 0.0)
ob_cube_005.scale = (0.3028, -0.06735, 1.138)
ob_cube_006.location = (-0.04518, 0.003718, 3.378)
ob_cube_006.rotation_euler = (-1.571, -0.0, 0.0)
ob_cube_006.scale = (0.3028, -0.06735, 1.138)
ob_cube_007.location = (0.0, 0.0, 4.077)
ob_cube_007.rotation_euler = (-3.142, -0.0, 0.0)
ob_cube_007.scale = (0.482, -1.408, 0.1601)
ob_plane.location = (0.0, -0.01375, 1.139)
ob_plane.rotation_euler = (-0.0, 1.571, 0.0)
ob_plane.scale = (-0.2681, 1.133, 1.0)
ob_plane_001.location = (0.0, -0.01375, 1.778)
ob_plane_001.rotation_euler = (-0.0, 1.571, 0.0)
ob_plane_001.scale = (-0.2681, 1.133, 1.0)
ob_plane_002.location = (0.0, -0.01375, 2.403)
ob_plane_002.rotation_euler = (-0.0, 1.571, 0.0)
ob_plane_002.scale = (-0.2681, 1.133, 1.0)
ob_plane_003.location = (0.0, -0.01375, 3.049)
ob_plane_003.rotation_euler = (-0.0, 1.571, 0.0)
ob_plane_003.scale = (-0.2681, 1.133, 1.0)
ob_plane_004.location = (0.0, -0.01375, 3.645)
ob_plane_004.rotation_euler = (-0.0, 1.571, 0.0)
ob_plane_004.scale = (-0.2681, 1.133, 1.0)

# ---- collection membership
col_collection.objects.link(ob_cube)
col_collection.objects.link(ob_nogi)
col_collection.objects.link(ob_cube_001)
col_collection.objects.link(ob_cube_002)
col_collection.objects.link(ob_cube_003)
col_collection.objects.link(ob_cube_004)
col_collection.objects.link(ob_cube_005)
col_collection.objects.link(ob_cube_006)
col_collection.objects.link(ob_cube_007)
col_collection.objects.link(ob_plane)
col_collection.objects.link(ob_plane_001)
col_collection.objects.link(ob_plane_002)
col_collection.objects.link(ob_plane_003)
col_collection.objects.link(ob_plane_004)

# ---- scene / render settings (as saved in the file)
scene.frame_start = 1; scene.frame_end = 250; scene.frame_set(1)
scene.render.engine = 'BLENDER_EEVEE_NEXT'
scene.render.bake_bias = 0.0
scene.render.bake_samples = 0
scene.cycles.sampling_pattern = 'TABULATED_SOBOL'
scene.eevee.use_volume_custom_range = False
bpy.context.view_layer.update()

# ---- added for rendering (the .blend has no active camera and no usable light): camera, sun
cam_auto = bpy.data.cameras.new('AutoCamera')
cam_auto.lens = 50.0
cam_auto.sensor_width = 36.0
cam_auto.clip_end = 1000.0
ob_auto_camera = bpy.data.objects.new('AutoCamera', cam_auto)
scene.collection.objects.link(ob_auto_camera)
ob_auto_camera.location = (4.71305, -5.64477, 5.89394)
ob_auto_camera.rotation_euler = (1.09748, -7.21219e-08, 0.694738)
scene.camera = ob_auto_camera
light_auto_sun = bpy.data.lights.new('AutoSun', 'SUN')
light_auto_sun.energy = 3.0
light_auto_sun.angle = 0.0523599
ob_auto_sun = bpy.data.objects.new('AutoSun', light_auto_sun)
scene.collection.objects.link(ob_auto_sun)
ob_auto_sun.rotation_euler = (0.872665, 0.174533, 0.523599)
bpy.context.view_layer.update()
